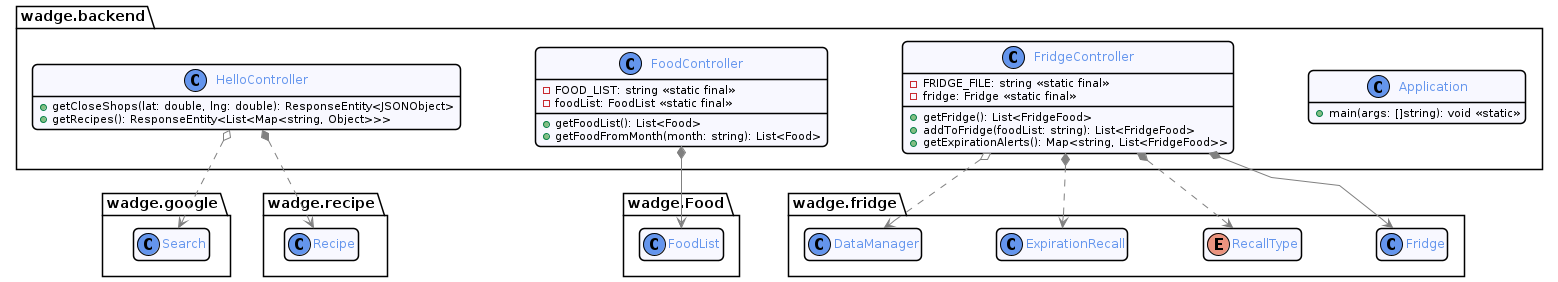

The diagram above was rendered by PlantUML. Its source (embedded in the PNG):
@startuml backEnd
    !include ../style/commons.style

    package wadge.google {
        class Search {}
    }

    package wadge.Food {
        class FoodList {}
    }

    package wadge.fridge {
        class Fridge {}
        enum RecallType {}
        class ExpirationRecall {}
        class DataManager {}
    }

    package wadge.recipe {
        class Recipe {}
    }

    package wadge.backend {
        class Application {
            + main(args: []string): void <<static>>
        }

        class HelloController {
            + getCloseShops(lat: double, lng: double): ResponseEntity<JSONObject>
            + getRecipes(): ResponseEntity<List<Map<string, Object>>>
        }

        class FoodController{
            - FOOD_LIST: string <<static final>>
            - foodList: FoodList <<static final>>
            + getFoodList(): List<Food>
            + getFoodFromMonth(month: string): List<Food>
        }

        class FridgeController{
            - FRIDGE_FILE: string <<static final>>
            - fridge: Fridge <<static final>>
            + getFridge(): List<FridgeFood>
            + addToFridge(foodList: string): List<FridgeFood>
            + getExpirationAlerts(): Map<string, List<FridgeFood>>
        }
    }

    HelloController o..> Search
    HelloController *..> Recipe
    FoodController *--> FoodList
    FridgeController *--> Fridge
    FridgeController *..> RecallType
    FridgeController *..> ExpirationRecall
    FridgeController o..> DataManager

@enduml